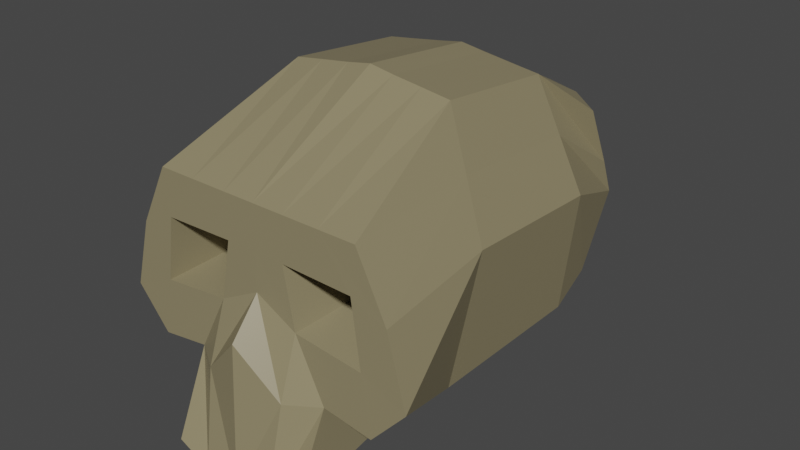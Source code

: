 # Source: skull.blend  (saved by Blender 2.92.15; exported with 4.5.12 LTS)
import bpy
from mathutils import Matrix  # noqa: F401  (used for matrix-valued properties, if any)

bpy.ops.wm.read_factory_settings(use_empty=True)
scene = bpy.context.scene
scene.name = 'Scene'

# ---- collections
col_collection = bpy.data.collections.new('Collection'); scene.collection.children.link(col_collection)

# ---- materials (node trees are filled in below, after node groups)
mat_skull = bpy.data.materials.new('Skull')
mat_skull.alpha_threshold = 0.0
mat_skull.use_transparent_shadow = False
mat_skull.line_color = (0.0, 0.0, 0.0, 1.0)

# ---- material node trees
mat_skull.use_nodes = True; mat_skull.node_tree.nodes.clear()
_N = mat_skull.node_tree.nodes; _L = mat_skull.node_tree.links
n0 = _N.new('ShaderNodeOutputMaterial'); n0.name = 'Material Output'; n0.location = (300, 300)
n1 = _N.new('ShaderNodeBsdfPrincipled'); n1.name = 'Principled BSDF'; n1.location = (10, 300)
n1.distribution = 'GGX'
n1.subsurface_method = 'BURLEY'
n1.inputs[0].default_value = (0.2738, 0.2334, 0.134, 1.0)
n1.inputs[2].default_value = 0.4
n1.inputs[3].default_value = 1.45
n1.inputs[27].default_value = (0.0, 0.0, 0.0, 1.0)
n1.inputs[28].default_value = 1.0
_L.new(n1.outputs[0], n0.inputs[0])
n0.is_active_output = True

# ---- world
world_world = bpy.data.worlds.new('World'); scene.world = world_world
world_world.use_nodes = True; world_world.node_tree.nodes.clear()
_N = world_world.node_tree.nodes; _L = world_world.node_tree.links
n0 = _N.new('ShaderNodeOutputWorld'); n0.name = 'World Output'; n0.location = (300, 300)
n1 = _N.new('ShaderNodeBackground'); n1.name = 'Background'; n1.location = (10, 300)
n1.inputs[0].default_value = (0.05088, 0.05088, 0.05088, 1.0)
_L.new(n1.outputs[0], n0.inputs[0])
n0.is_active_output = True
world_world.color = (0.05088, 0.05088, 0.05088)
world_world.use_sun_shadow = False
world_world.sun_shadow_jitter_overblur = 0.0

# ---- meshes
me_cube_001 = bpy.data.meshes.new('Cube.001')
me_cube_001.from_pydata([(0.7708, -0.3695, -0.008127), (0.5338, -0.09381, 1.487), (0.7708, 0.7107, -0.008127), (0.5338, 0.7107, 1.409), (-0.01457, 0.7107, 0.03745), (-0.02915, -0.3695, 0.03745), (0.7259, 1.041, 0.08635), (0.7259, 1.014, 1.147), (0.01457, 1.311, 1.147), (0.7708, -0.9994, 0.02122), (0.6796, -0.9863, 1.081), (-0.02915, -0.4198, -0.3872), (0.8619, 0.7107, 0.7613), (0.8619, -0.2316, 0.8007), (-0.02915, -0.2316, 0.8007), (-0.007287, 0.7107, 0.7613), (0.7259, 1.296, 0.5382), (0.9895, -0.9928, 0.2642), (0.6979, 0.7107, 1.085), (0.6979, -0.1627, 1.144), (0.01457, -0.1627, 1.182), (-0.02915, 0.7107, 1.123), (0.7259, 1.201, 0.7641), (0.007287, 1.494, 0.7641), (0.871, -0.9896, 0.7001), (0.1585, 0.7107, 1.46), (0.3461, 0.7107, 1.434), (0.2679, -0.3695, 0.03745), (0.4555, -0.3695, 0.03745), (0.4555, 0.7107, 0.03745), (0.2679, 0.7107, 0.03745), (0.3461, -0.09381, 1.513), (0.1585, -0.09381, 1.538), (0.242, 1.311, 1.147), (0.4839, 1.222, 1.147), (0.4839, 1.127, 0.08635), (0.242, 1.216, 0.08635), (0.2679, -1.121, 0.06679), (0.4555, -0.9994, 0.06679), (0.4434, -0.9863, 1.081), (0.2071, -0.9863, 1.081), (0.2314, -0.4198, -0.3872), (0.4464, -0.4198, -0.2869), (0.2314, -1.233, -0.5416), (0.4464, -1.233, -0.4413), (0.7062, -0.9928, 0.3887), (0.2664, -0.9928, 0.4358), (0.242, 1.536, 0.5382), (0.4839, 1.488, 0.5382), (0.6469, -0.9896, 0.7958), (0.195, -0.9896, 0.808), (0.242, 1.494, 0.7641), (0.4839, 1.442, 0.7641), (0.5787, -0.4094, 0.4915), (0.3588, -0.4094, 0.5151), (0.549, -0.4077, 0.695), (0.3231, -0.4077, 0.7011), (-0.7708, -0.3695, -0.008127), (-0.5338, -0.09381, 1.487), (-0.7708, 0.7107, -0.008127), (-0.5338, 0.7107, 1.409), (0.01457, 0.7107, 0.03745), (0.0, 0.7107, 1.485), (0.02915, -0.3695, 0.03745), (0.0, -0.09381, 1.564), (-0.7259, 1.041, 0.08635), (-0.7259, 1.014, 1.147), (0.0, 1.216, 0.08635), (-0.01457, 1.311, 1.147), (-0.7708, -0.9994, 0.02122), (-0.6796, -0.9863, 1.081), (0.0, -1.184, 0.3525), (0.0, -0.9863, 1.081), (0.02915, -0.4198, -0.3872), (0.0, -1.233, -0.5416), (-0.8619, 0.7107, 0.7613), (-0.8619, -0.2316, 0.8007), (0.02915, -0.2316, 0.8007), (0.007287, 0.7107, 0.7613), (-0.7259, 1.296, 0.5382), (0.0, 1.536, 0.5382), (-0.9895, -0.9928, 0.2642), (0.0, -0.9928, 0.5741), (-0.6979, 0.7107, 1.085), (-0.6979, -0.1627, 1.144), (-0.01457, -0.1627, 1.182), (0.02915, 0.7107, 1.123), (-0.7259, 1.201, 0.7641), (-0.007287, 1.494, 0.7641), (-0.871, -0.9896, 0.7001), (0.0, -0.9896, 0.8277), (-0.1585, 0.7107, 1.46), (-0.3461, 0.7107, 1.434), (-0.2679, -0.3695, 0.03745), (-0.4555, -0.3695, 0.03745), (-0.4555, 0.7107, 0.03745), (-0.2679, 0.7107, 0.03745), (-0.3461, -0.09381, 1.513), (-0.1585, -0.09381, 1.538), (-0.242, 1.311, 1.147), (-0.4839, 1.222, 1.147), (-0.4839, 1.127, 0.08635), (-0.242, 1.216, 0.08635), (-0.2679, -1.121, 0.06679), (-0.4555, -0.9994, 0.06679), (-0.4434, -0.9863, 1.081), (-0.2071, -0.9863, 1.081), (-0.2314, -0.4198, -0.3872), (-0.4464, -0.4198, -0.2869), (-0.2314, -1.233, -0.5416), (-0.4464, -1.233, -0.4413), (-0.7062, -0.9928, 0.3887), (-0.2664, -0.9928, 0.4358), (-0.242, 1.536, 0.5382), (-0.4839, 1.488, 0.5382), (-0.6469, -0.9896, 0.7958), (-0.195, -0.9896, 0.808), (-0.242, 1.494, 0.7641), (-0.4839, 1.442, 0.7641), (-0.5787, -0.4094, 0.4915), (-0.3588, -0.4094, 0.5151), (-0.549, -0.4077, 0.695), (-0.3231, -0.4077, 0.7011)], [], [(12, 2, 6, 16), (18, 3, 1, 19), (29, 2, 0, 28), (25, 62, 64, 32), (14, 5, 71, 82), (52, 34, 7, 22), (30, 4, 67, 36), (26, 3, 7, 34), (21, 62, 8, 23), (50, 40, 72, 90), (19, 1, 10, 24), (32, 64, 72, 40), (37, 71, 74, 43), (71, 5, 11, 74), (38, 44, 42, 28), (0, 13, 17, 9), (37, 46, 82, 71), (4, 15, 80, 67), (35, 48, 16, 6), (20, 14, 82, 90), (2, 12, 13, 0), (18, 12, 16, 22), (3, 18, 22, 7), (64, 20, 90, 72), (13, 19, 24, 17), (46, 50, 90, 82), (15, 21, 23, 80), (48, 52, 22, 16), (12, 18, 19, 13), (80, 23, 51, 47), (47, 51, 52, 48), (17, 24, 49, 45), (50, 46, 54, 56), (67, 80, 47, 36), (36, 47, 48, 35), (9, 17, 45, 38), (38, 45, 46, 37), (5, 27, 41, 11), (27, 28, 42, 41), (11, 41, 43, 74), (41, 42, 44, 43), (0, 9, 38, 28), (38, 37, 43, 44), (1, 31, 39, 10), (31, 32, 40, 39), (24, 10, 39, 49), (49, 39, 40, 50), (62, 25, 33, 8), (25, 26, 34, 33), (2, 29, 35, 6), (29, 30, 36, 35), (23, 8, 33, 51), (51, 33, 34, 52), (3, 26, 31, 1), (26, 25, 32, 31), (4, 30, 27, 5), (30, 29, 28, 27), (53, 55, 56, 54), (49, 50, 56, 55), (46, 45, 53, 54), (45, 49, 55, 53), (75, 79, 65, 59), (83, 84, 58, 60), (95, 94, 57, 59), (91, 98, 64, 62), (77, 82, 71, 63), (118, 87, 66, 100), (96, 102, 67, 61), (92, 100, 66, 60), (86, 88, 68, 62), (116, 90, 72, 106), (84, 89, 70, 58), (98, 106, 72, 64), (103, 109, 74, 71), (71, 74, 73, 63), (104, 94, 108, 110), (57, 69, 81, 76), (103, 71, 82, 112), (61, 67, 80, 78), (101, 65, 79, 114), (85, 90, 82, 77), (59, 57, 76, 75), (83, 87, 79, 75), (60, 66, 87, 83), (64, 72, 90, 85), (76, 81, 89, 84), (112, 82, 90, 116), (78, 80, 88, 86), (114, 79, 87, 118), (75, 76, 84, 83), (80, 113, 117, 88), (113, 114, 118, 117), (81, 111, 115, 89), (116, 122, 120, 112), (67, 102, 113, 80), (102, 101, 114, 113), (69, 104, 111, 81), (104, 103, 112, 111), (63, 73, 107, 93), (93, 107, 108, 94), (73, 74, 109, 107), (107, 109, 110, 108), (57, 94, 104, 69), (104, 110, 109, 103), (58, 70, 105, 97), (97, 105, 106, 98), (89, 115, 105, 70), (115, 116, 106, 105), (62, 68, 99, 91), (91, 99, 100, 92), (59, 65, 101, 95), (95, 101, 102, 96), (88, 117, 99, 68), (117, 118, 100, 99), (60, 58, 97, 92), (92, 97, 98, 91), (61, 63, 93, 96), (96, 93, 94, 95), (119, 120, 122, 121), (115, 121, 122, 116), (112, 120, 119, 111), (111, 119, 121, 115)])
_uv = me_cube_001.uv_layers.new(name='UVMap')
_uv.uv.foreach_set('vector', [0.5, 0.5, 0.375, 0.5, 0.375, 0.5, 0.5, 0.5, 0.5625, 0.5, 0.625, 0.5, 0.625, 0.75, 0.5625, 0.75, 0.3333, 0.5, 0.375, 0.5, 0.375, 0.75, 0.3333, 0.75, 0.7083, 0.5, 0.75, 0.5, 0.75, 0.75, 0.7083, 0.75, 0.0, 0.0, 0.0, 0.0, 0.0, 0.0, 0.0, 0.0, 0.5625, 0.4583, 0.625, 0.4583, 0.625, 0.5, 0.5625, 0.5, 0.2917, 0.5, 0.25, 0.5, 0.25, 0.5, 0.2917, 0.5, 0.6667, 0.5, 0.625, 0.5, 0.625, 0.5, 0.6667, 0.5, 0.0, 0.0, 0.0, 0.0, 0.0, 0.0, 0.0, 0.0, 0.5625, 0.8333, 0.625, 0.8333, 0.625, 0.875, 0.5625, 0.875, 0.5625, 0.75, 0.625, 0.75, 0.625, 0.75, 0.5625, 0.75, 0.7083, 0.75, 0.75, 0.75, 0.75, 0.75, 0.7083, 0.75, 0.375, 0.8333, 0.375, 0.875, 0.375, 0.875, 0.375, 0.8333, 0.0, 0.0, 0.0, 0.0, 0.0, 0.0, 0.0, 0.0, 0.375, 0.7917, 0.375, 0.7917, 0.3333, 0.75, 0.3333, 0.75, 0.375, 0.75, 0.5, 0.75, 0.5, 0.75, 0.375, 0.75, 0.375, 0.8333, 0.5, 0.8333, 0.5, 0.875, 0.375, 0.875, 0.0, 0.0, 0.0, 0.0, 0.0, 0.0, 0.0, 0.0, 0.375, 0.4583, 0.5, 0.4583, 0.5, 0.5, 0.375, 0.5, 0.0, 0.0, 0.0, 0.0, 0.0, 0.0, 0.0, 0.0, 0.375, 0.5, 0.5, 0.5, 0.5, 0.75, 0.375, 0.75, 0.5625, 0.5, 0.5, 0.5, 0.5, 0.5, 0.5625, 0.5, 0.625, 0.5, 0.5625, 0.5, 0.5625, 0.5, 0.625, 0.5, 0.0, 0.0, 0.0, 0.0, 0.0, 0.0, 0.0, 0.0, 0.5, 0.75, 0.5625, 0.75, 0.5625, 0.75, 0.5, 0.75, 0.5, 0.8333, 0.5625, 0.8333, 0.5625, 0.875, 0.5, 0.875, 0.0, 0.0, 0.0, 0.0, 0.0, 0.0, 0.0, 0.0, 0.5, 0.4583, 0.5625, 0.4583, 0.5625, 0.5, 0.5, 0.5, 0.5, 0.5, 0.5625, 0.5, 0.5625, 0.75, 0.5, 0.75, 0.5, 0.375, 0.5625, 0.375, 0.5625, 0.4167, 0.5, 0.4167, 0.5, 0.4167, 0.5625, 0.4167, 0.5625, 0.4583, 0.5, 0.4583, 0.5, 0.75, 0.5625, 0.75, 0.5625, 0.7917, 0.5, 0.7917, 0.5625, 0.8333, 0.5, 0.8333, 0.5, 0.8333, 0.5625, 0.8333, 0.375, 0.375, 0.5, 0.375, 0.5, 0.4167, 0.375, 0.4167, 0.375, 0.4167, 0.5, 0.4167, 0.5, 0.4583, 0.375, 0.4583, 0.375, 0.75, 0.5, 0.75, 0.5, 0.7917, 0.375, 0.7917, 0.375, 0.7917, 0.5, 0.7917, 0.5, 0.8333, 0.375, 0.8333, 0.25, 0.75, 0.2917, 0.75, 0.2917, 0.75, 0.25, 0.75, 0.2917, 0.75, 0.3333, 0.75, 0.3333, 0.75, 0.2917, 0.75, 0.25, 0.75, 0.2917, 0.75, 0.2917, 0.75, 0.25, 0.75, 0.2917, 0.75, 0.3333, 0.75, 0.3333, 0.75, 0.2917, 0.75, 0.375, 0.75, 0.375, 0.75, 0.375, 0.7917, 0.3333, 0.75, 0.375, 0.7917, 0.375, 0.8333, 0.375, 0.8333, 0.375, 0.7917, 0.625, 0.75, 0.6667, 0.75, 0.6667, 0.75, 0.625, 0.75, 0.6667, 0.75, 0.7083, 0.75, 0.7083, 0.75, 0.6667, 0.75, 0.5625, 0.75, 0.625, 0.75, 0.625, 0.7917, 0.5625, 0.7917, 0.5625, 0.7917, 0.625, 0.7917, 0.625, 0.8333, 0.5625, 0.8333, 0.75, 0.5, 0.7083, 0.5, 0.7083, 0.5, 0.75, 0.5, 0.7083, 0.5, 0.6667, 0.5, 0.6667, 0.5, 0.7083, 0.5, 0.375, 0.5, 0.3333, 0.5, 0.3333, 0.5, 0.375, 0.5, 0.3333, 0.5, 0.2917, 0.5, 0.2917, 0.5, 0.3333, 0.5, 0.5625, 0.375, 0.625, 0.375, 0.625, 0.4167, 0.5625, 0.4167, 0.5625, 0.4167, 0.625, 0.4167, 0.625, 0.4583, 0.5625, 0.4583, 0.625, 0.5, 0.6667, 0.5, 0.6667, 0.75, 0.625, 0.75, 0.6667, 0.5, 0.7083, 0.5, 0.7083, 0.75, 0.6667, 0.75, 0.25, 0.5, 0.2917, 0.5, 0.2917, 0.75, 0.25, 0.75, 0.2917, 0.5, 0.3333, 0.5, 0.3333, 0.75, 0.2917, 0.75, 0.5, 0.7917, 0.5625, 0.7917, 0.5625, 0.8333, 0.5, 0.8333, 0.5625, 0.7917, 0.5625, 0.8333, 0.5625, 0.8333, 0.5625, 0.7917, 0.5, 0.8333, 0.5, 0.7917, 0.5, 0.7917, 0.5, 0.8333, 0.5, 0.7917, 0.5625, 0.7917, 0.5625, 0.7917, 0.5, 0.7917, 0.5, 0.5, 0.5, 0.5, 0.375, 0.5, 0.375, 0.5, 0.5625, 0.5, 0.5625, 0.75, 0.625, 0.75, 0.625, 0.5, 0.3333, 0.5, 0.3333, 0.75, 0.375, 0.75, 0.375, 0.5, 0.7083, 0.5, 0.7083, 0.75, 0.75, 0.75, 0.75, 0.5, 0.0, 0.0, 0.0, 0.0, 0.0, 0.0, 0.0, 0.0, 0.5625, 0.4583, 0.5625, 0.5, 0.625, 0.5, 0.625, 0.4583, 0.2917, 0.5, 0.2917, 0.5, 0.25, 0.5, 0.25, 0.5, 0.6667, 0.5, 0.6667, 0.5, 0.625, 0.5, 0.625, 0.5, 0.0, 0.0, 0.0, 0.0, 0.0, 0.0, 0.0, 0.0, 0.5625, 0.8333, 0.5625, 0.875, 0.625, 0.875, 0.625, 0.8333, 0.5625, 0.75, 0.5625, 0.75, 0.625, 0.75, 0.625, 0.75, 0.7083, 0.75, 0.7083, 0.75, 0.75, 0.75, 0.75, 0.75, 0.375, 0.8333, 0.375, 0.8333, 0.375, 0.875, 0.375, 0.875, 0.0, 0.0, 0.0, 0.0, 0.0, 0.0, 0.0, 0.0, 0.375, 0.7917, 0.3333, 0.75, 0.3333, 0.75, 0.375, 0.7917, 0.375, 0.75, 0.375, 0.75, 0.5, 0.75, 0.5, 0.75, 0.375, 0.8333, 0.375, 0.875, 0.5, 0.875, 0.5, 0.8333, 0.0, 0.0, 0.0, 0.0, 0.0, 0.0, 0.0, 0.0, 0.375, 0.4583, 0.375, 0.5, 0.5, 0.5, 0.5, 0.4583, 0.0, 0.0, 0.0, 0.0, 0.0, 0.0, 0.0, 0.0, 0.375, 0.5, 0.375, 0.75, 0.5, 0.75, 0.5, 0.5, 0.5625, 0.5, 0.5625, 0.5, 0.5, 0.5, 0.5, 0.5, 0.625, 0.5, 0.625, 0.5, 0.5625, 0.5, 0.5625, 0.5, 0.0, 0.0, 0.0, 0.0, 0.0, 0.0, 0.0, 0.0, 0.5, 0.75, 0.5, 0.75, 0.5625, 0.75, 0.5625, 0.75, 0.5, 0.8333, 0.5, 0.875, 0.5625, 0.875, 0.5625, 0.8333, 0.0, 0.0, 0.0, 0.0, 0.0, 0.0, 0.0, 0.0, 0.5, 0.4583, 0.5, 0.5, 0.5625, 0.5, 0.5625, 0.4583, 0.5, 0.5, 0.5, 0.75, 0.5625, 0.75, 0.5625, 0.5, 0.5, 0.375, 0.5, 0.4167, 0.5625, 0.4167, 0.5625, 0.375, 0.5, 0.4167, 0.5, 0.4583, 0.5625, 0.4583, 0.5625, 0.4167, 0.5, 0.75, 0.5, 0.7917, 0.5625, 0.7917, 0.5625, 0.75, 0.5625, 0.8333, 0.5625, 0.8333, 0.5, 0.8333, 0.5, 0.8333, 0.375, 0.375, 0.375, 0.4167, 0.5, 0.4167, 0.5, 0.375, 0.375, 0.4167, 0.375, 0.4583, 0.5, 0.4583, 0.5, 0.4167, 0.375, 0.75, 0.375, 0.7917, 0.5, 0.7917, 0.5, 0.75, 0.375, 0.7917, 0.375, 0.8333, 0.5, 0.8333, 0.5, 0.7917, 0.25, 0.75, 0.25, 0.75, 0.2917, 0.75, 0.2917, 0.75, 0.2917, 0.75, 0.2917, 0.75, 0.3333, 0.75, 0.3333, 0.75, 0.25, 0.75, 0.25, 0.75, 0.2917, 0.75, 0.2917, 0.75, 0.2917, 0.75, 0.2917, 0.75, 0.3333, 0.75, 0.3333, 0.75, 0.375, 0.75, 0.3333, 0.75, 0.375, 0.7917, 0.375, 0.75, 0.375, 0.7917, 0.375, 0.7917, 0.375, 0.8333, 0.375, 0.8333, 0.625, 0.75, 0.625, 0.75, 0.6667, 0.75, 0.6667, 0.75, 0.6667, 0.75, 0.6667, 0.75, 0.7083, 0.75, 0.7083, 0.75, 0.5625, 0.75, 0.5625, 0.7917, 0.625, 0.7917, 0.625, 0.75, 0.5625, 0.7917, 0.5625, 0.8333, 0.625, 0.8333, 0.625, 0.7917, 0.75, 0.5, 0.75, 0.5, 0.7083, 0.5, 0.7083, 0.5, 0.7083, 0.5, 0.7083, 0.5, 0.6667, 0.5, 0.6667, 0.5, 0.375, 0.5, 0.375, 0.5, 0.3333, 0.5, 0.3333, 0.5, 0.3333, 0.5, 0.3333, 0.5, 0.2917, 0.5, 0.2917, 0.5, 0.5625, 0.375, 0.5625, 0.4167, 0.625, 0.4167, 0.625, 0.375, 0.5625, 0.4167, 0.5625, 0.4583, 0.625, 0.4583, 0.625, 0.4167, 0.625, 0.5, 0.625, 0.75, 0.6667, 0.75, 0.6667, 0.5, 0.6667, 0.5, 0.6667, 0.75, 0.7083, 0.75, 0.7083, 0.5, 0.25, 0.5, 0.25, 0.75, 0.2917, 0.75, 0.2917, 0.5, 0.2917, 0.5, 0.2917, 0.75, 0.3333, 0.75, 0.3333, 0.5, 0.5, 0.7917, 0.5, 0.8333, 0.5625, 0.8333, 0.5625, 0.7917, 0.5625, 0.7917, 0.5625, 0.7917, 0.5625, 0.8333, 0.5625, 0.8333, 0.5, 0.8333, 0.5, 0.8333, 0.5, 0.7917, 0.5, 0.7917, 0.5, 0.7917, 0.5, 0.7917, 0.5625, 0.7917, 0.5625, 0.7917])
me_cube_001.materials.append(mat_skull)
me_cube_001.use_remesh_fix_poles = True
me_cube_001.use_remesh_preserve_attributes = False
me_cube_001.use_mirror_vertex_groups = False
me_cube_001.update()

# ---- objects
ob_cube = bpy.data.objects.new('Cube', me_cube_001)

# ---- transforms, parenting, visibility, modifiers, constraints
ob_cube.location = (0.0, 0.0, 0.0)
ob_cube.lineart.crease_threshold = 0.0

# ---- collection membership
col_collection.objects.link(ob_cube)

# ---- scene / render settings (as saved in the file)
scene.frame_start = 1; scene.frame_end = 250; scene.frame_set(1)
scene.render.engine = 'BLENDER_EEVEE_NEXT'
scene.cycles.use_denoising = False
scene.cycles.samples = 128
scene.cycles.sampling_pattern = 'TABULATED_SOBOL'
scene.cycles.use_adaptive_sampling = False
scene.cycles.use_light_tree = False
scene.view_settings.view_transform = 'Filmic'
bpy.context.view_layer.update()

# ---- added for rendering (the .blend has no active camera and no usable light): camera, sun
cam_auto = bpy.data.cameras.new('AutoCamera')
cam_auto.lens = 50.0
cam_auto.sensor_width = 36.0
cam_auto.clip_end = 1000.0
ob_auto_camera = bpy.data.objects.new('AutoCamera', cam_auto)
scene.collection.objects.link(ob_auto_camera)
ob_auto_camera.location = (3.70313, -4.29257, 3.47367)
ob_auto_camera.rotation_euler = (1.09748, -7.21219e-08, 0.694738)
scene.camera = ob_auto_camera
light_auto_sun = bpy.data.lights.new('AutoSun', 'SUN')
light_auto_sun.energy = 3.0
light_auto_sun.angle = 0.0523599
ob_auto_sun = bpy.data.objects.new('AutoSun', light_auto_sun)
scene.collection.objects.link(ob_auto_sun)
ob_auto_sun.rotation_euler = (0.872665, 0.174533, 0.523599)
bpy.context.view_layer.update()
